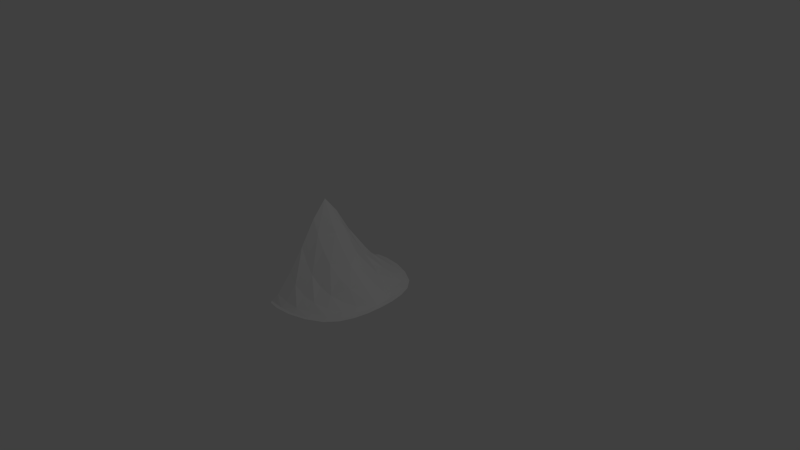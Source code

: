 # Source: dust.blend  (saved by Blender 2.70.0; exported with 4.5.12 LTS)
import bpy
from mathutils import Matrix  # noqa: F401  (used for matrix-valued properties, if any)

bpy.ops.wm.read_factory_settings(use_empty=True)
scene = bpy.context.scene
scene.name = 'Scene'

# ---- collections
col_collection_1 = bpy.data.collections.new('Collection 1'); scene.collection.children.link(col_collection_1)

# ---- world
world_world = bpy.data.worlds.new('World'); scene.world = world_world
world_world.color = (0.05088, 0.05088, 0.05088)
world_world.use_sun_shadow = False
world_world.sun_shadow_jitter_overblur = 0.0
world_world.cycles.sampling_method = 'MANUAL'
world_world.cycles.sample_map_resolution = 256

# ---- cameras
cam_camera = bpy.data.cameras.new('Camera')
cam_camera.clip_end = 100.0
cam_camera.lens = 35.0
cam_camera.sensor_width = 32.0
cam_camera.sensor_height = 18.0
cam_camera.ortho_scale = 7.314
cam_camera.dof.focus_distance = 0.0
cam_camera.dof.aperture_fstop = 128.0

# ---- lights
light_lamp = bpy.data.lights.new('Lamp', 'POINT')
light_lamp.transmission_factor = 0.0
light_lamp.cutoff_distance = 30.0
light_lamp.energy = 100.0
light_lamp.shadow_buffer_clip_start = 1.001
light_lamp.shadow_soft_size = 0.1
light_lamp.shadow_maximum_resolution = 0.006
light_lamp.use_absolute_resolution = True
light_lamp.cycles.use_multiple_importance_sampling = False

# ---- meshes
me_sphere = bpy.data.meshes.new('Sphere')
me_sphere.from_pydata([(-0.2855, 0.1861, -0.5657), (-0.6261, 0.2437, -0.316), (-0.8939, 0.2346, 0.02464), (-0.1371, 0.4587, -0.7337), (-0.478, 0.6392, -0.6751), (-0.8406, 0.6661, -0.5444), (-0.1373, -0.4583, -0.7335), (-0.4781, -0.637, -0.6731), (-0.8406, -0.6615, -0.54), (-0.04644, 0.08897, -0.6929), (0.02487, 0.2178, -0.7548), (0.02487, -0.2178, -0.7548), (-0.04644, -0.09143, -0.6929), (-0.2856, -0.186, -0.5654), (-0.6263, -0.2284, -0.3141), (-0.894, -0.2004, 0.02906), (0.0809, -0.2014, -0.7563), (0.0809, 0.2014, -0.7563), (-0.02404, -0.5735, -0.7563), (-0.3564, -0.8464, -0.7563), (-0.8172, -0.94, -0.7563), (-0.02404, 0.5735, -0.7563), (-0.3565, 0.8461, -0.7563), (-0.8174, 0.9387, -0.7563), (-0.8976, 0.02308, 0.2043), (-0.6397, 0.0103, -0.1766), (-0.3116, -0.000107, -0.4929), (-0.8769, 0.4453, -0.2962), (-0.5756, 0.4579, -0.5448), (-0.2223, 0.3474, -0.6804), (-0.137, 0.1355, -0.6453), (-0.4594, 0.2268, -0.4554), (-0.7747, 0.2439, -0.1539), (-0.9986, 0.2206, 0.2114), (-0.8119, 0.8471, -0.7033), (-0.387, 0.7733, -0.736), (-0.06076, 0.5305, -0.7506), (-0.02856, 0.3324, -0.7492), (-0.2904, 0.5698, -0.7088), (-0.671, 0.6701, -0.6233), (-0.9986, 0.6445, -0.4519), (-0.8117, -0.847, -0.7022), (-0.387, -0.773, -0.7355), (-0.0608, -0.5304, -0.7506), (-0.877, -0.4304, -0.2896), (-0.5759, -0.4512, -0.5418), (-0.2226, -0.3469, -0.6801), (-0.0286, -0.3323, -0.7491), (-0.2907, -0.5688, -0.7081), (-0.671, -0.6666, -0.62), (-0.9986, -0.639, -0.4465), (-0.04732, -0.001533, -0.6782), (0.003011, 0.1443, -0.739), (0.05583, 0.2005, -0.7559), (0.05583, -0.2005, -0.7559), (0.003011, -0.1449, -0.739), (-0.137, -0.1379, -0.6452), (-0.4597, -0.221, -0.4547), (-0.7747, -0.2182, -0.1506), (-0.9986, -0.1788, 0.2167), (-0.84, 0.9855, -0.7563), (-0.3562, 0.8883, -0.7563), (-0.007155, 0.6021, -0.7563), (-0.8398, -0.9868, -0.7563), (-0.356, -0.8886, -0.7563), (-0.007155, -0.602, -0.7563), (0.103, 0.2114, -0.7563), (0.103, -0.2114, -0.7563), (0.0453, -0.3951, -0.7563), (0.09026, 1.454e-05, -0.7563), (0.0453, 0.3951, -0.7563), (-0.1502, -0.7271, -0.7563), (-0.5946, -0.9209, -0.7563), (-1.032, -0.9313, -0.7563), (-0.1503, 0.727, -0.7563), (-0.5949, 0.9202, -0.7563), (-1.032, 0.9294, -0.7563), (-0.9986, 0.03533, 0.5702), (-0.9986, 0.03051, 0.4515), (-0.7827, 0.01737, 0.01519), (-0.4792, 0.00382, -0.3522), (-0.16, -0.00179, -0.6008), (-0.9986, 0.4192, -0.1338), (-0.7408, 0.4615, -0.4395), (-0.3974, 0.4236, -0.6218), (-0.07918, 0.2481, -0.7198), (-1.007, 0.835, -0.6802), (-0.6081, 0.8347, -0.723), (-0.1906, 0.6696, -0.7444), (0.01666, 0.3696, -0.7545), (0.05284, -0.0001687, -0.7473), (-1.007, -0.835, -0.6788), (-0.6079, -0.8344, -0.7222), (-0.1906, -0.6694, -0.7442), (0.01665, -0.3696, -0.7545), (-0.9986, -0.401, -0.1258), (-0.7409, -0.4503, -0.4345), (-0.3978, -0.4208, -0.6206), (-0.07925, -0.2486, -0.7197), (-1.001, 0.9666, -0.7563), (-0.6064, 0.9661, -0.7563), (-0.1397, 0.7633, -0.7563), (0.06564, 0.4148, -0.7563), (0.1128, 2.908e-05, -0.7563), (-1.001, -0.9684, -0.7563), (-0.6062, -0.9668, -0.7563), (-0.1396, -0.7633, -0.7563), (0.06564, -0.4148, -0.7563), (-0.9986, 0.03533, 0.5702)], [(78, 77), (77, 108)], [(0, 26, 81, 30), (0, 31, 80, 26), (0, 29, 84, 31), (0, 30, 85, 29), (1, 25, 80, 31), (1, 32, 79, 25), (1, 28, 83, 32), (1, 31, 84, 28), (2, 24, 79, 32), (2, 33, 78, 24), (2, 27, 82, 33), (2, 32, 83, 27), (3, 29, 85, 37), (3, 38, 84, 29), (3, 36, 88, 38), (3, 37, 89, 36), (4, 28, 84, 38), (4, 39, 83, 28), (4, 35, 87, 39), (4, 38, 88, 35), (5, 27, 83, 39), (5, 40, 82, 27), (5, 34, 86, 40), (5, 39, 87, 34), (6, 43, 94, 47), (6, 48, 93, 43), (6, 46, 97, 48), (6, 47, 98, 46), (7, 42, 93, 48), (7, 49, 92, 42), (7, 45, 96, 49), (7, 48, 97, 45), (8, 41, 92, 49), (8, 50, 91, 41), (8, 44, 95, 50), (8, 49, 96, 44), (9, 51, 90, 52), (9, 30, 81, 51), (9, 52, 85, 30), (10, 52, 90, 53), (10, 37, 85, 52), (10, 53, 89, 37), (11, 54, 90, 55), (11, 47, 94, 54), (11, 55, 98, 47), (12, 55, 90, 51), (12, 56, 98, 55), (12, 51, 81, 56), (13, 46, 98, 56), (13, 57, 97, 46), (13, 26, 80, 57), (13, 56, 81, 26), (14, 45, 97, 57), (14, 58, 96, 45), (14, 25, 79, 58), (14, 57, 80, 25), (15, 44, 96, 58), (15, 59, 95, 44), (15, 24, 78, 59), (15, 58, 79, 24), (16, 54, 94, 68), (16, 69, 90, 54), (16, 67, 103, 69), (16, 68, 107, 67), (17, 53, 90, 69), (17, 70, 89, 53), (17, 66, 102, 70), (17, 69, 103, 66), (18, 43, 93, 71), (18, 68, 94, 43), (18, 65, 107, 68), (18, 71, 106, 65), (19, 42, 92, 72), (19, 71, 93, 42), (19, 64, 106, 71), (19, 72, 105, 64), (20, 41, 91, 73), (20, 72, 92, 41), (20, 63, 105, 72), (20, 73, 104, 63), (21, 36, 89, 70), (21, 74, 88, 36), (21, 62, 101, 74), (21, 70, 102, 62), (22, 35, 88, 74), (22, 75, 87, 35), (22, 61, 100, 75), (22, 74, 101, 61), (23, 34, 87, 75), (23, 76, 86, 34), (23, 60, 99, 76), (23, 75, 100, 60)])
_uv = me_sphere.uv_layers.new(name='UVMap')
_uv.uv.foreach_set('vector', [0.5829, 0.542, 0.4991, 0.5123, 0.4983, 0.594, 0.558, 0.6139, 0.5829, 0.542, 0.6047, 0.4522, 0.5009, 0.414, 0.4991, 0.5123, 0.5829, 0.542, 0.6548, 0.5952, 0.6972, 0.5213, 0.6047, 0.4522, 0.5829, 0.542, 0.558, 0.6139, 0.6064, 0.6533, 0.6548, 0.5952, 0.6143, 0.3563, 0.5036, 0.3067, 0.5009, 0.414, 0.6047, 0.4522, 0.6143, 0.3563, 0.6138, 0.2604, 0.5063, 0.2013, 0.5036, 0.3067, 0.6143, 0.3563, 0.7231, 0.441, 0.7328, 0.3583, 0.6138, 0.2604, 0.6143, 0.3563, 0.6047, 0.4522, 0.6972, 0.5213, 0.7231, 0.441, 0.6052, 0.1701, 0.5083, 0.1073, 0.5063, 0.2013, 0.6138, 0.2604, 0.6052, 0.1701, 0.5943, 0.08421, 0.5106, 8.539e-05, 0.5083, 0.1073, 0.6052, 0.1701, 0.7257, 0.2756, 0.7116, 0.193, 0.5943, 0.08421, 0.6052, 0.1701, 0.6138, 0.2604, 0.7328, 0.3583, 0.7257, 0.2756, 0.6971, 0.642, 0.6548, 0.5952, 0.6064, 0.6533, 0.6396, 0.6804, 0.6971, 0.642, 0.7531, 0.5856, 0.6972, 0.5213, 0.6548, 0.5952, 0.6971, 0.642, 0.7217, 0.678, 0.7863, 0.6355, 0.7531, 0.5856, 0.6971, 0.642, 0.6396, 0.6804, 0.6527, 0.7006, 0.7217, 0.678, 0.7971, 0.5132, 0.7231, 0.441, 0.6972, 0.5213, 0.7531, 0.5856, 0.7971, 0.5132, 0.8269, 0.434, 0.7328, 0.3583, 0.7231, 0.441, 0.7971, 0.5132, 0.8447, 0.5665, 0.8926, 0.486, 0.8269, 0.434, 0.7971, 0.5132, 0.7531, 0.5856, 0.7863, 0.6355, 0.8447, 0.5665, 0.8374, 0.3572, 0.7257, 0.2756, 0.7328, 0.3583, 0.8269, 0.434, 0.8374, 0.3572, 0.8394, 0.2831, 0.7116, 0.193, 0.7257, 0.2756, 0.8374, 0.3572, 0.9224, 0.4081, 0.9439, 0.3333, 0.8394, 0.2831, 0.8374, 0.3572, 0.8269, 0.434, 0.8926, 0.486, 0.9224, 0.4081, 0.3013, 0.6408, 0.2765, 0.6767, 0.3451, 0.6996, 0.3583, 0.6795, 0.3013, 0.6408, 0.246, 0.5842, 0.2123, 0.634, 0.2765, 0.6767, 0.3013, 0.6408, 0.3437, 0.5944, 0.3028, 0.5201, 0.246, 0.5842, 0.3013, 0.6408, 0.3583, 0.6795, 0.3913, 0.6526, 0.3437, 0.5944, 0.2031, 0.5114, 0.1544, 0.5648, 0.2123, 0.634, 0.246, 0.5842, 0.2031, 0.5114, 0.1746, 0.432, 0.1072, 0.484, 0.1544, 0.5648, 0.2031, 0.5114, 0.2792, 0.4394, 0.272, 0.3563, 0.1746, 0.432, 0.2031, 0.5114, 0.246, 0.5842, 0.3028, 0.5201, 0.2792, 0.4394, 0.1653, 0.355, 0.07797, 0.4061, 0.1072, 0.484, 0.1746, 0.432, 0.1653, 0.355, 0.1643, 0.2806, 0.05709, 0.3311, 0.07797, 0.4061, 0.1653, 0.355, 0.281, 0.2733, 0.2969, 0.1904, 0.1643, 0.2806, 0.1653, 0.355, 0.1746, 0.432, 0.272, 0.3563, 0.281, 0.2733, 0.537, 0.657, 0.4983, 0.6527, 0.4987, 0.7041, 0.5603, 0.6856, 0.537, 0.657, 0.558, 0.6139, 0.4983, 0.594, 0.4983, 0.6527, 0.537, 0.657, 0.5603, 0.6856, 0.6064, 0.6533, 0.558, 0.6139, 0.5904, 0.6978, 0.5603, 0.6856, 0.4987, 0.7041, 0.5822, 0.7098, 0.5904, 0.6978, 0.6396, 0.6804, 0.6064, 0.6533, 0.5603, 0.6856, 0.5904, 0.6978, 0.5822, 0.7098, 0.6527, 0.7006, 0.6396, 0.6804, 0.4072, 0.6972, 0.4153, 0.7092, 0.4987, 0.7041, 0.4371, 0.6852, 0.4072, 0.6972, 0.3583, 0.6795, 0.3451, 0.6996, 0.4153, 0.7092, 0.4072, 0.6972, 0.4371, 0.6852, 0.3913, 0.6526, 0.3583, 0.6795, 0.4598, 0.6568, 0.4371, 0.6852, 0.4987, 0.7041, 0.4983, 0.6527, 0.4598, 0.6568, 0.439, 0.6136, 0.3913, 0.6526, 0.4371, 0.6852, 0.4598, 0.6568, 0.4983, 0.6527, 0.4983, 0.594, 0.439, 0.6136, 0.4155, 0.5416, 0.3437, 0.5944, 0.3913, 0.6526, 0.439, 0.6136, 0.4155, 0.5416, 0.3965, 0.4517, 0.3028, 0.5201, 0.3437, 0.5944, 0.4155, 0.5416, 0.4991, 0.5123, 0.5009, 0.414, 0.3965, 0.4517, 0.4155, 0.5416, 0.439, 0.6136, 0.4983, 0.594, 0.4991, 0.5123, 0.3911, 0.3557, 0.2792, 0.4394, 0.3028, 0.5201, 0.3965, 0.4517, 0.3911, 0.3557, 0.3958, 0.2596, 0.272, 0.3563, 0.2792, 0.4394, 0.3911, 0.3557, 0.5036, 0.3067, 0.5063, 0.2013, 0.3958, 0.2596, 0.3911, 0.3557, 0.3965, 0.4517, 0.5009, 0.414, 0.5036, 0.3067, 0.4075, 0.169, 0.281, 0.2733, 0.272, 0.3563, 0.3958, 0.2596, 0.4075, 0.169, 0.4209, 0.08288, 0.2969, 0.1904, 0.281, 0.2733, 0.4075, 0.169, 0.5083, 0.1073, 0.5106, 8.539e-05, 0.4209, 0.08288, 0.4075, 0.169, 0.3958, 0.2596, 0.5063, 0.2013, 0.5083, 0.1073, 0.4157, 0.7194, 0.4153, 0.7092, 0.3451, 0.6996, 0.3361, 0.7122, 0.4157, 0.7194, 0.4987, 0.7201, 0.4987, 0.7041, 0.4153, 0.7092, 0.4157, 0.7194, 0.4122, 0.7286, 0.4987, 0.7294, 0.4987, 0.7201, 0.4157, 0.7194, 0.3361, 0.7122, 0.3291, 0.7212, 0.4122, 0.7286, 0.5818, 0.7201, 0.5822, 0.7098, 0.4987, 0.7041, 0.4987, 0.7201, 0.5818, 0.7201, 0.6617, 0.7133, 0.6527, 0.7006, 0.5822, 0.7098, 0.5818, 0.7201, 0.5853, 0.7294, 0.6686, 0.7223, 0.6617, 0.7133, 0.5818, 0.7201, 0.4987, 0.7201, 0.4987, 0.7294, 0.5853, 0.7294, 0.2615, 0.694, 0.2765, 0.6767, 0.2123, 0.634, 0.1924, 0.6547, 0.2615, 0.694, 0.3361, 0.7122, 0.3451, 0.6996, 0.2765, 0.6767, 0.2615, 0.694, 0.2512, 0.7023, 0.3291, 0.7212, 0.3361, 0.7122, 0.2615, 0.694, 0.1924, 0.6547, 0.1791, 0.6616, 0.2512, 0.7023, 0.1279, 0.5846, 0.1544, 0.5648, 0.1072, 0.484, 0.0733, 0.5009, 0.1279, 0.5846, 0.1924, 0.6547, 0.2123, 0.634, 0.1544, 0.5648, 0.1279, 0.5846, 0.1117, 0.5888, 0.1791, 0.6616, 0.1924, 0.6547, 0.1279, 0.5846, 0.0733, 0.5009, 0.05455, 0.5019, 0.1117, 0.5888, 0.03696, 0.4194, 0.07797, 0.4061, 0.05709, 0.3311, 0.009021, 0.3397, 0.03696, 0.4194, 0.0733, 0.5009, 0.1072, 0.484, 0.07797, 0.4061, 0.03696, 0.4194, 0.01648, 0.4174, 0.05455, 0.5019, 0.0733, 0.5009, 0.03696, 0.4194, 0.009021, 0.3397, 8.539e-05, 0.3564, 0.01648, 0.4174, 0.7366, 0.6954, 0.7217, 0.678, 0.6527, 0.7006, 0.6617, 0.7133, 0.7366, 0.6954, 0.8059, 0.6563, 0.7863, 0.6355, 0.7217, 0.678, 0.7366, 0.6954, 0.7468, 0.7038, 0.8193, 0.6633, 0.8059, 0.6563, 0.7366, 0.6954, 0.6617, 0.7133, 0.6686, 0.7223, 0.7468, 0.7038, 0.8709, 0.5864, 0.8447, 0.5665, 0.7863, 0.6355, 0.8059, 0.6563, 0.8709, 0.5864, 0.926, 0.5028, 0.8926, 0.486, 0.8447, 0.5665, 0.8709, 0.5864, 0.8871, 0.5907, 0.9447, 0.504, 0.926, 0.5028, 0.8709, 0.5864, 0.8059, 0.6563, 0.8193, 0.6633, 0.8871, 0.5907, 0.9627, 0.4215, 0.9224, 0.4081, 0.8926, 0.486, 0.926, 0.5028, 0.9627, 0.4215, 0.9911, 0.3419, 0.9439, 0.3333, 0.9224, 0.4081, 0.9627, 0.4215, 0.9832, 0.4197, 0.9999, 0.3587, 0.9911, 0.3419, 0.9627, 0.4215, 0.926, 0.5028, 0.9447, 0.504, 0.9832, 0.4197])
me_sphere.use_remesh_preserve_volume = False
me_sphere.use_remesh_preserve_attributes = False
me_sphere.use_mirror_vertex_groups = False
me_sphere.update()

# ---- objects
ob_sphere = bpy.data.objects.new('Sphere', me_sphere)
ob_lamp = bpy.data.objects.new('Lamp', light_lamp)
ob_camera = bpy.data.objects.new('Camera', cam_camera)

# ---- transforms, parenting, visibility, modifiers, constraints
ob_sphere.location = (0.0, 0.0, 0.0)
ob_sphere.lineart.crease_threshold = 0.0
ob_lamp.location = (4.076, 1.005, 5.904)
ob_lamp.rotation_euler = (0.6503, 0.05522, 1.866)
ob_lamp.lock_rotations_4d = False
ob_lamp.empty_display_type = 'ARROWS'
ob_lamp.color = (0.0, 0.0, 0.0, 0.0)
ob_lamp.lineart.crease_threshold = 0.0
ob_camera.location = (7.481, -6.508, 5.344)
ob_camera.rotation_euler = (1.109, 0.01082, 0.8149)
ob_camera.lock_rotations_4d = False
ob_camera.empty_display_type = 'ARROWS'
ob_camera.color = (0.0, 0.0, 0.0, 0.0)
ob_camera.display_type = 'WIRE'
ob_camera.lineart.crease_threshold = 0.0

# ---- collection membership
col_collection_1.objects.link(ob_sphere)
col_collection_1.objects.link(ob_lamp)
col_collection_1.objects.link(ob_camera)

# ---- scene / render settings (as saved in the file)
scene.camera = ob_camera
scene.frame_start = 1; scene.frame_end = 250; scene.frame_set(1)
scene.render.engine = 'BLENDER_EEVEE_NEXT'
scene.render.resolution_percentage = 50
scene.render.dither_intensity = 0.0
scene.cycles.use_denoising = False
scene.cycles.samples = 10
scene.cycles.sampling_pattern = 'TABULATED_SOBOL'
scene.cycles.light_sampling_threshold = 0.0
scene.cycles.use_adaptive_sampling = False
scene.cycles.use_light_tree = False
scene.cycles.blur_glossy = 0.0
scene.cycles.volume_bounces = 1
scene.cycles.pixel_filter_type = 'GAUSSIAN'
scene.cycles.sample_clamp_indirect = 0.0
scene.view_settings.view_transform = 'Standard'
bpy.context.view_layer.update()
